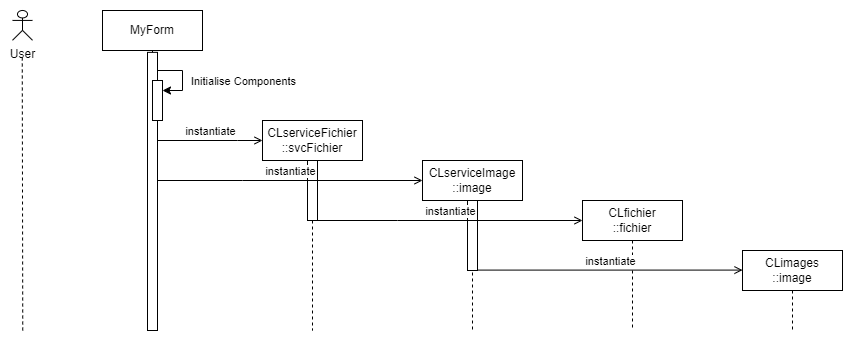

The diagram above was exported from draw.io. Its source (the exported page's mxGraphModel, read from the mxfile embedded in the PNG):
<mxGraphModel dx="1436" dy="811" grid="1" gridSize="10" guides="1" tooltips="1" connect="1" arrows="1" fold="1" page="1" pageScale="1" pageWidth="850" pageHeight="1100" math="0" shadow="0">
  <root>
    <mxCell id="0" />
    <mxCell id="1" parent="0" />
    <mxCell id="aM9ryv3xv72pqoxQDRHE-1" value="MyForm" style="shape=umlLifeline;perimeter=lifelinePerimeter;whiteSpace=wrap;html=1;container=0;dropTarget=0;collapsible=0;recursiveResize=0;outlineConnect=0;portConstraint=eastwest;newEdgeStyle={&quot;edgeStyle&quot;:&quot;elbowEdgeStyle&quot;,&quot;elbow&quot;:&quot;vertical&quot;,&quot;curved&quot;:0,&quot;rounded&quot;:0};" parent="1" vertex="1">
      <mxGeometry x="120" y="40" width="100" height="320" as="geometry" />
    </mxCell>
    <mxCell id="aM9ryv3xv72pqoxQDRHE-6" value="" style="html=1;points=[];perimeter=orthogonalPerimeter;outlineConnect=0;targetShapes=umlLifeline;portConstraint=eastwest;newEdgeStyle={&quot;edgeStyle&quot;:&quot;elbowEdgeStyle&quot;,&quot;elbow&quot;:&quot;vertical&quot;,&quot;curved&quot;:0,&quot;rounded&quot;:0};" parent="aM9ryv3xv72pqoxQDRHE-1" vertex="1">
      <mxGeometry x="45" y="41.86" width="10" height="278.14" as="geometry" />
    </mxCell>
    <mxCell id="h94BChqikRI4r4gnULyt-6" value="" style="html=1;points=[];perimeter=orthogonalPerimeter;outlineConnect=0;targetShapes=umlLifeline;portConstraint=eastwest;newEdgeStyle={&quot;edgeStyle&quot;:&quot;elbowEdgeStyle&quot;,&quot;elbow&quot;:&quot;vertical&quot;,&quot;curved&quot;:0,&quot;rounded&quot;:0};" vertex="1" parent="aM9ryv3xv72pqoxQDRHE-1">
      <mxGeometry x="50" y="70" width="10" height="40" as="geometry" />
    </mxCell>
    <mxCell id="h94BChqikRI4r4gnULyt-7" value="" style="endArrow=classic;html=1;rounded=0;" edge="1" parent="aM9ryv3xv72pqoxQDRHE-1" source="aM9ryv3xv72pqoxQDRHE-6" target="h94BChqikRI4r4gnULyt-6">
      <mxGeometry width="50" height="50" relative="1" as="geometry">
        <mxPoint x="90" y="60" as="sourcePoint" />
        <mxPoint x="110" y="130" as="targetPoint" />
        <Array as="points">
          <mxPoint x="80" y="60" />
          <mxPoint x="80" y="80" />
        </Array>
      </mxGeometry>
    </mxCell>
    <mxCell id="h94BChqikRI4r4gnULyt-8" value="Initialise Components" style="edgeLabel;html=1;align=center;verticalAlign=middle;resizable=0;points=[];" vertex="1" connectable="0" parent="h94BChqikRI4r4gnULyt-7">
      <mxGeometry x="0.0593" y="-1" relative="1" as="geometry">
        <mxPoint x="61" y="1" as="offset" />
      </mxGeometry>
    </mxCell>
    <mxCell id="aM9ryv3xv72pqoxQDRHE-5" value="CLserviceFichier&lt;br&gt;::svcFichier" style="shape=umlLifeline;perimeter=lifelinePerimeter;whiteSpace=wrap;html=1;container=0;dropTarget=0;collapsible=0;recursiveResize=0;outlineConnect=0;portConstraint=eastwest;newEdgeStyle={&quot;edgeStyle&quot;:&quot;elbowEdgeStyle&quot;,&quot;elbow&quot;:&quot;vertical&quot;,&quot;curved&quot;:0,&quot;rounded&quot;:0};" parent="1" vertex="1">
      <mxGeometry x="280" y="150" width="100" height="210" as="geometry" />
    </mxCell>
    <mxCell id="h94BChqikRI4r4gnULyt-14" value="" style="html=1;points=[];perimeter=orthogonalPerimeter;outlineConnect=0;targetShapes=umlLifeline;portConstraint=eastwest;newEdgeStyle={&quot;edgeStyle&quot;:&quot;elbowEdgeStyle&quot;,&quot;elbow&quot;:&quot;vertical&quot;,&quot;curved&quot;:0,&quot;rounded&quot;:0};" vertex="1" parent="aM9ryv3xv72pqoxQDRHE-5">
      <mxGeometry x="45" y="40" width="10" height="60" as="geometry" />
    </mxCell>
    <mxCell id="h94BChqikRI4r4gnULyt-4" value="" style="group" vertex="1" connectable="0" parent="1">
      <mxGeometry x="30" y="40" width="20" height="320" as="geometry" />
    </mxCell>
    <mxCell id="h94BChqikRI4r4gnULyt-1" value="User" style="shape=umlActor;verticalLabelPosition=bottom;verticalAlign=top;html=1;" vertex="1" parent="h94BChqikRI4r4gnULyt-4">
      <mxGeometry width="20" height="29.767441860465116" as="geometry" />
    </mxCell>
    <mxCell id="h94BChqikRI4r4gnULyt-3" value="" style="endArrow=none;dashed=1;html=1;rounded=0;" edge="1" parent="h94BChqikRI4r4gnULyt-4">
      <mxGeometry width="50" height="50" relative="1" as="geometry">
        <mxPoint x="10.25" y="320" as="sourcePoint" />
        <mxPoint x="9.75" y="44.651162790697676" as="targetPoint" />
      </mxGeometry>
    </mxCell>
    <mxCell id="h94BChqikRI4r4gnULyt-9" value="instantiate" style="html=1;verticalAlign=bottom;endArrow=open;edgeStyle=elbowEdgeStyle;elbow=vertical;curved=0;rounded=0;endFill=0;" edge="1" parent="1" source="aM9ryv3xv72pqoxQDRHE-6">
      <mxGeometry relative="1" as="geometry">
        <mxPoint x="180" y="170" as="sourcePoint" />
        <Array as="points">
          <mxPoint x="255" y="170" />
        </Array>
        <mxPoint x="280" y="170" as="targetPoint" />
      </mxGeometry>
    </mxCell>
    <mxCell id="h94BChqikRI4r4gnULyt-12" value="CLserviceImage&lt;br&gt;::image" style="shape=umlLifeline;perimeter=lifelinePerimeter;whiteSpace=wrap;html=1;container=0;dropTarget=0;collapsible=0;recursiveResize=0;outlineConnect=0;portConstraint=eastwest;newEdgeStyle={&quot;edgeStyle&quot;:&quot;elbowEdgeStyle&quot;,&quot;elbow&quot;:&quot;vertical&quot;,&quot;curved&quot;:0,&quot;rounded&quot;:0};" vertex="1" parent="1">
      <mxGeometry x="440" y="190" width="100" height="170" as="geometry" />
    </mxCell>
    <mxCell id="h94BChqikRI4r4gnULyt-16" value="" style="html=1;points=[];perimeter=orthogonalPerimeter;outlineConnect=0;targetShapes=umlLifeline;portConstraint=eastwest;newEdgeStyle={&quot;edgeStyle&quot;:&quot;elbowEdgeStyle&quot;,&quot;elbow&quot;:&quot;vertical&quot;,&quot;curved&quot;:0,&quot;rounded&quot;:0};" vertex="1" parent="h94BChqikRI4r4gnULyt-12">
      <mxGeometry x="45" y="40" width="10" height="70" as="geometry" />
    </mxCell>
    <mxCell id="h94BChqikRI4r4gnULyt-13" value="instantiate" style="html=1;verticalAlign=bottom;endArrow=open;edgeStyle=elbowEdgeStyle;elbow=vertical;curved=0;rounded=0;endFill=0;" edge="1" parent="1" source="h94BChqikRI4r4gnULyt-14">
      <mxGeometry relative="1" as="geometry">
        <mxPoint x="335" y="250" as="sourcePoint" />
        <Array as="points">
          <mxPoint x="415" y="250" />
        </Array>
        <mxPoint x="600" y="250" as="targetPoint" />
      </mxGeometry>
    </mxCell>
    <mxCell id="h94BChqikRI4r4gnULyt-11" value="instantiate" style="html=1;verticalAlign=bottom;endArrow=open;edgeStyle=elbowEdgeStyle;elbow=vertical;curved=0;rounded=0;endFill=0;" edge="1" parent="1" source="aM9ryv3xv72pqoxQDRHE-6">
      <mxGeometry relative="1" as="geometry">
        <mxPoint x="180" y="210" as="sourcePoint" />
        <Array as="points">
          <mxPoint x="260" y="210" />
        </Array>
        <mxPoint x="440" y="210" as="targetPoint" />
      </mxGeometry>
    </mxCell>
    <mxCell id="h94BChqikRI4r4gnULyt-17" value="CLfichier&lt;br&gt;::fichier" style="shape=umlLifeline;perimeter=lifelinePerimeter;whiteSpace=wrap;html=1;container=0;dropTarget=0;collapsible=0;recursiveResize=0;outlineConnect=0;portConstraint=eastwest;newEdgeStyle={&quot;edgeStyle&quot;:&quot;elbowEdgeStyle&quot;,&quot;elbow&quot;:&quot;vertical&quot;,&quot;curved&quot;:0,&quot;rounded&quot;:0};" vertex="1" parent="1">
      <mxGeometry x="600" y="230" width="100" height="130" as="geometry" />
    </mxCell>
    <mxCell id="h94BChqikRI4r4gnULyt-19" value="CLimages&lt;br&gt;::image" style="shape=umlLifeline;perimeter=lifelinePerimeter;whiteSpace=wrap;html=1;container=0;dropTarget=0;collapsible=0;recursiveResize=0;outlineConnect=0;portConstraint=eastwest;newEdgeStyle={&quot;edgeStyle&quot;:&quot;elbowEdgeStyle&quot;,&quot;elbow&quot;:&quot;vertical&quot;,&quot;curved&quot;:0,&quot;rounded&quot;:0};" vertex="1" parent="1">
      <mxGeometry x="760" y="280" width="100" height="80" as="geometry" />
    </mxCell>
    <mxCell id="h94BChqikRI4r4gnULyt-21" value="instantiate" style="html=1;verticalAlign=bottom;endArrow=open;edgeStyle=elbowEdgeStyle;elbow=vertical;curved=0;rounded=0;endFill=0;" edge="1" parent="1" source="h94BChqikRI4r4gnULyt-16">
      <mxGeometry relative="1" as="geometry">
        <mxPoint x="500" y="299.58" as="sourcePoint" />
        <Array as="points" />
        <mxPoint x="760" y="300" as="targetPoint" />
      </mxGeometry>
    </mxCell>
  </root>
</mxGraphModel>